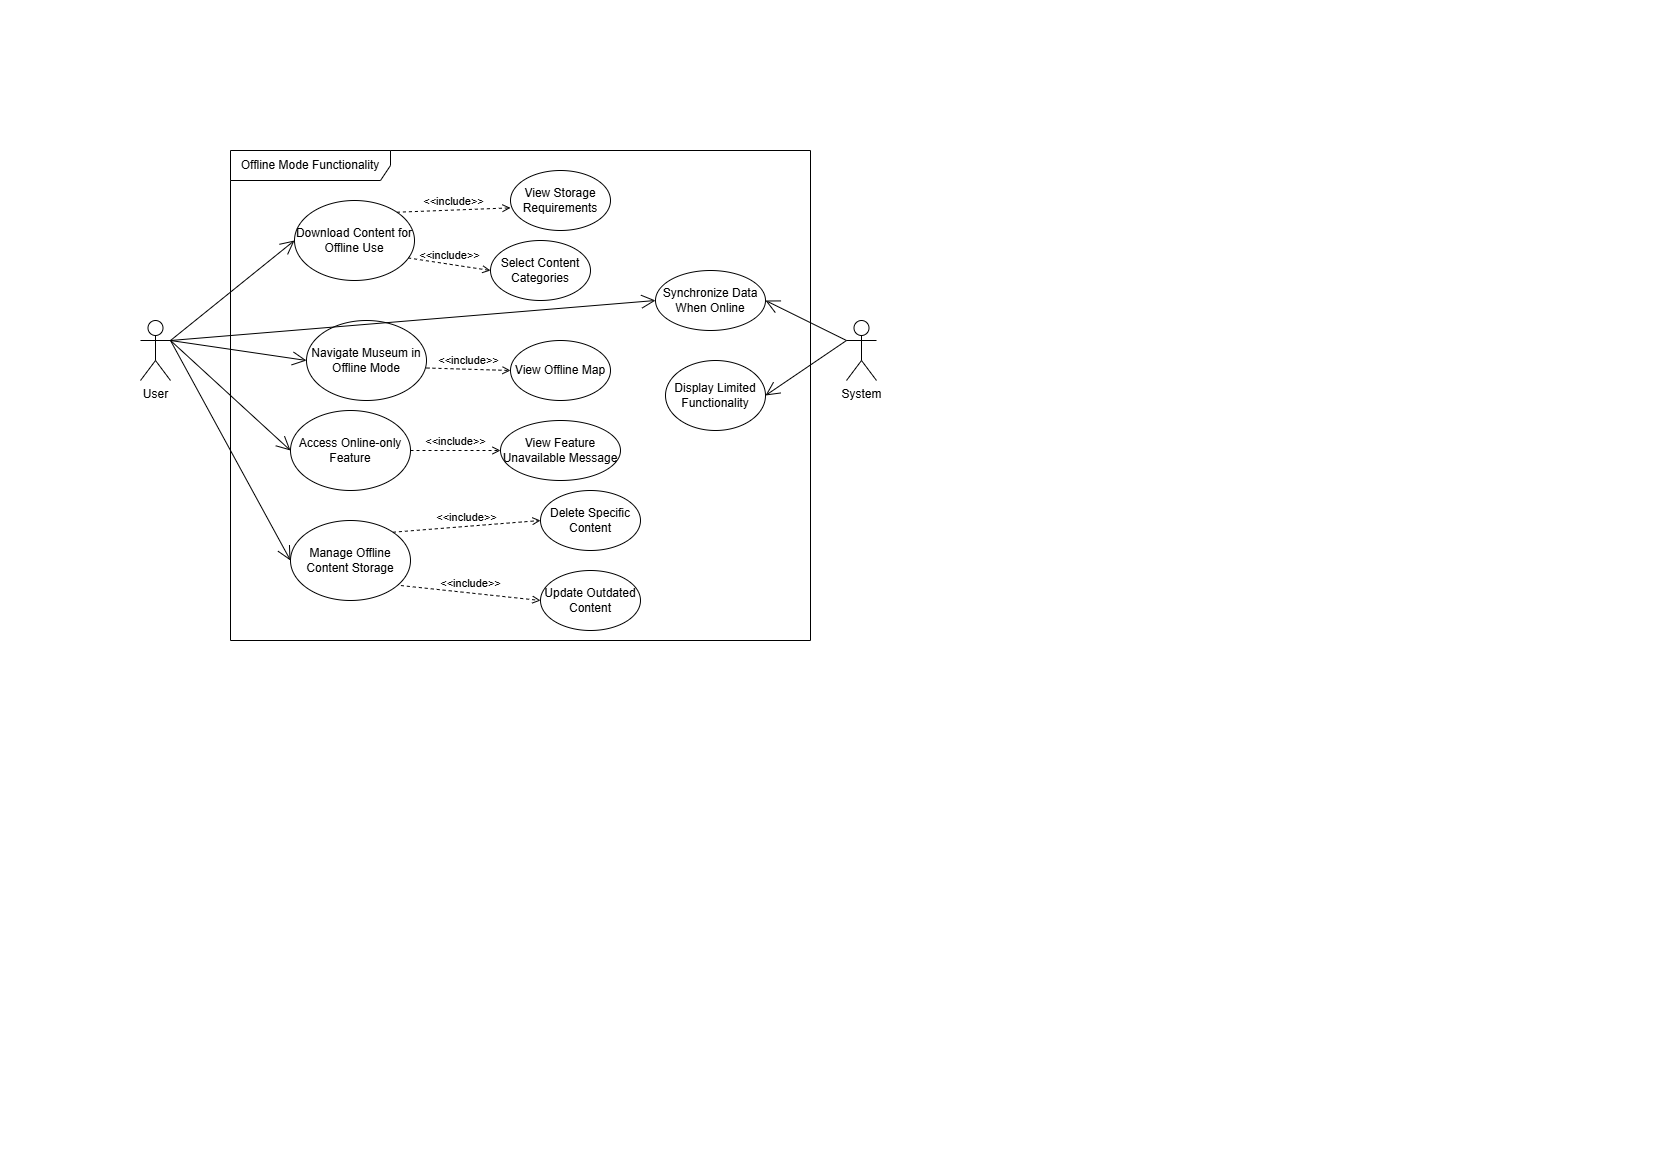

The diagram above was exported from draw.io. Its source (the exported page's mxGraphModel, read from the mxfile embedded in the PNG):
<mxGraphModel dx="1434" dy="772" grid="1" gridSize="10" guides="1" tooltips="1" connect="1" arrows="1" fold="1" page="1" pageScale="1" pageWidth="827" pageHeight="1169" math="0" shadow="0">
  <root>
    <mxCell id="WIyWlLk6GJQsqaUBKTNV-0" />
    <mxCell id="WIyWlLk6GJQsqaUBKTNV-1" parent="WIyWlLk6GJQsqaUBKTNV-0" />
    <mxCell id="lv9YnxyCzNiJ2VLWQXhp-0" value="Offline Mode Functionality" style="shape=umlFrame;whiteSpace=wrap;html=1;pointerEvents=0;recursiveResize=0;container=1;collapsible=0;width=160;" parent="WIyWlLk6GJQsqaUBKTNV-1" vertex="1">
      <mxGeometry x="230" y="150" width="580" height="490" as="geometry" />
    </mxCell>
    <mxCell id="lv9YnxyCzNiJ2VLWQXhp-1" value="Download Content for Offline Use" style="ellipse;whiteSpace=wrap;html=1;" parent="lv9YnxyCzNiJ2VLWQXhp-0" vertex="1">
      <mxGeometry x="64" y="50" width="120" height="80" as="geometry" />
    </mxCell>
    <mxCell id="lv9YnxyCzNiJ2VLWQXhp-2" value="View Storage Requirements" style="ellipse;whiteSpace=wrap;html=1;" parent="lv9YnxyCzNiJ2VLWQXhp-0" vertex="1">
      <mxGeometry x="280" y="20" width="100" height="60" as="geometry" />
    </mxCell>
    <mxCell id="lv9YnxyCzNiJ2VLWQXhp-3" value="Select Content Categories" style="ellipse;whiteSpace=wrap;html=1;" parent="lv9YnxyCzNiJ2VLWQXhp-0" vertex="1">
      <mxGeometry x="260" y="90" width="100" height="60" as="geometry" />
    </mxCell>
    <mxCell id="lv9YnxyCzNiJ2VLWQXhp-4" value="Navigate Museum in Offline Mode" style="ellipse;whiteSpace=wrap;html=1;" parent="lv9YnxyCzNiJ2VLWQXhp-0" vertex="1">
      <mxGeometry x="76" y="170" width="120" height="80" as="geometry" />
    </mxCell>
    <mxCell id="lv9YnxyCzNiJ2VLWQXhp-5" value="View Offline Map" style="ellipse;whiteSpace=wrap;html=1;" parent="lv9YnxyCzNiJ2VLWQXhp-0" vertex="1">
      <mxGeometry x="280" y="190" width="100" height="60" as="geometry" />
    </mxCell>
    <mxCell id="lv9YnxyCzNiJ2VLWQXhp-6" value="Access Online-only Feature" style="ellipse;whiteSpace=wrap;html=1;" parent="lv9YnxyCzNiJ2VLWQXhp-0" vertex="1">
      <mxGeometry x="60" y="260" width="120" height="80" as="geometry" />
    </mxCell>
    <mxCell id="lv9YnxyCzNiJ2VLWQXhp-7" value="View Feature Unavailable Message" style="ellipse;whiteSpace=wrap;html=1;" parent="lv9YnxyCzNiJ2VLWQXhp-0" vertex="1">
      <mxGeometry x="270" y="270" width="120" height="60" as="geometry" />
    </mxCell>
    <mxCell id="lv9YnxyCzNiJ2VLWQXhp-8" value="Synchronize Data When Online" style="ellipse;whiteSpace=wrap;html=1;" parent="lv9YnxyCzNiJ2VLWQXhp-0" vertex="1">
      <mxGeometry x="425" y="120" width="110" height="60" as="geometry" />
    </mxCell>
    <mxCell id="lv9YnxyCzNiJ2VLWQXhp-10" value="Manage Offline Content Storage" style="ellipse;whiteSpace=wrap;html=1;" parent="lv9YnxyCzNiJ2VLWQXhp-0" vertex="1">
      <mxGeometry x="60" y="370" width="120" height="80" as="geometry" />
    </mxCell>
    <mxCell id="lv9YnxyCzNiJ2VLWQXhp-11" value="Delete Specific Content" style="ellipse;whiteSpace=wrap;html=1;" parent="lv9YnxyCzNiJ2VLWQXhp-0" vertex="1">
      <mxGeometry x="310" y="340" width="100" height="60" as="geometry" />
    </mxCell>
    <mxCell id="lv9YnxyCzNiJ2VLWQXhp-12" value="Update Outdated Content" style="ellipse;whiteSpace=wrap;html=1;" parent="lv9YnxyCzNiJ2VLWQXhp-0" vertex="1">
      <mxGeometry x="310" y="420" width="100" height="60" as="geometry" />
    </mxCell>
    <mxCell id="lv9YnxyCzNiJ2VLWQXhp-13" value="Display Limited Functionality" style="ellipse;whiteSpace=wrap;html=1;" parent="lv9YnxyCzNiJ2VLWQXhp-0" vertex="1">
      <mxGeometry x="435" y="210" width="100" height="70" as="geometry" />
    </mxCell>
    <mxCell id="T8xEX9JWnPnyw04taqtV-0" value="&amp;lt;&amp;lt;include&amp;gt;&amp;gt;" style="html=1;verticalAlign=bottom;labelBackgroundColor=none;endArrow=open;endFill=0;dashed=1;rounded=0;entryX=0;entryY=0.623;entryDx=0;entryDy=0;entryPerimeter=0;exitX=1;exitY=0;exitDx=0;exitDy=0;" parent="lv9YnxyCzNiJ2VLWQXhp-0" source="lv9YnxyCzNiJ2VLWQXhp-1" target="lv9YnxyCzNiJ2VLWQXhp-2" edge="1">
      <mxGeometry width="160" relative="1" as="geometry">
        <mxPoint x="190" y="40" as="sourcePoint" />
        <mxPoint x="350" y="40" as="targetPoint" />
      </mxGeometry>
    </mxCell>
    <mxCell id="T8xEX9JWnPnyw04taqtV-1" value="&amp;lt;&amp;lt;include&amp;gt;&amp;gt;" style="html=1;verticalAlign=bottom;labelBackgroundColor=none;endArrow=open;endFill=0;dashed=1;rounded=0;entryX=0;entryY=0.5;entryDx=0;entryDy=0;exitX=0.947;exitY=0.718;exitDx=0;exitDy=0;exitPerimeter=0;" parent="lv9YnxyCzNiJ2VLWQXhp-0" source="lv9YnxyCzNiJ2VLWQXhp-1" target="lv9YnxyCzNiJ2VLWQXhp-3" edge="1">
      <mxGeometry width="160" relative="1" as="geometry">
        <mxPoint x="196" y="100" as="sourcePoint" />
        <mxPoint x="298" y="105" as="targetPoint" />
      </mxGeometry>
    </mxCell>
    <mxCell id="T8xEX9JWnPnyw04taqtV-3" value="&amp;lt;&amp;lt;include&amp;gt;&amp;gt;" style="html=1;verticalAlign=bottom;labelBackgroundColor=none;endArrow=open;endFill=0;dashed=1;rounded=0;entryX=0;entryY=0.5;entryDx=0;entryDy=0;exitX=1;exitY=0;exitDx=0;exitDy=0;" parent="lv9YnxyCzNiJ2VLWQXhp-0" target="lv9YnxyCzNiJ2VLWQXhp-5" edge="1">
      <mxGeometry width="160" relative="1" as="geometry">
        <mxPoint x="196" y="217.5" as="sourcePoint" />
        <mxPoint x="298" y="222.5" as="targetPoint" />
      </mxGeometry>
    </mxCell>
    <mxCell id="T8xEX9JWnPnyw04taqtV-4" value="&amp;lt;&amp;lt;include&amp;gt;&amp;gt;" style="html=1;verticalAlign=bottom;labelBackgroundColor=none;endArrow=open;endFill=0;dashed=1;rounded=0;entryX=0;entryY=0.5;entryDx=0;entryDy=0;exitX=1;exitY=0.5;exitDx=0;exitDy=0;" parent="lv9YnxyCzNiJ2VLWQXhp-0" source="lv9YnxyCzNiJ2VLWQXhp-6" target="lv9YnxyCzNiJ2VLWQXhp-7" edge="1">
      <mxGeometry width="160" relative="1" as="geometry">
        <mxPoint x="180" y="310" as="sourcePoint" />
        <mxPoint x="282" y="315" as="targetPoint" />
      </mxGeometry>
    </mxCell>
    <mxCell id="T8xEX9JWnPnyw04taqtV-5" value="&amp;lt;&amp;lt;include&amp;gt;&amp;gt;" style="html=1;verticalAlign=bottom;labelBackgroundColor=none;endArrow=open;endFill=0;dashed=1;rounded=0;entryX=0;entryY=0.5;entryDx=0;entryDy=0;exitX=1;exitY=0;exitDx=0;exitDy=0;" parent="lv9YnxyCzNiJ2VLWQXhp-0" source="lv9YnxyCzNiJ2VLWQXhp-10" target="lv9YnxyCzNiJ2VLWQXhp-11" edge="1">
      <mxGeometry width="160" relative="1" as="geometry">
        <mxPoint x="180" y="400" as="sourcePoint" />
        <mxPoint x="282" y="405" as="targetPoint" />
      </mxGeometry>
    </mxCell>
    <mxCell id="T8xEX9JWnPnyw04taqtV-6" value="&amp;lt;&amp;lt;include&amp;gt;&amp;gt;" style="html=1;verticalAlign=bottom;labelBackgroundColor=none;endArrow=open;endFill=0;dashed=1;rounded=0;entryX=0;entryY=0.5;entryDx=0;entryDy=0;exitX=0.92;exitY=0.813;exitDx=0;exitDy=0;exitPerimeter=0;" parent="lv9YnxyCzNiJ2VLWQXhp-0" source="lv9YnxyCzNiJ2VLWQXhp-10" target="lv9YnxyCzNiJ2VLWQXhp-12" edge="1">
      <mxGeometry width="160" relative="1" as="geometry">
        <mxPoint x="184" y="430" as="sourcePoint" />
        <mxPoint x="286" y="435" as="targetPoint" />
      </mxGeometry>
    </mxCell>
    <mxCell id="lv9YnxyCzNiJ2VLWQXhp-14" value="User" style="shape=umlActor;verticalLabelPosition=bottom;verticalAlign=top;html=1;" parent="WIyWlLk6GJQsqaUBKTNV-1" vertex="1">
      <mxGeometry x="140" y="320" width="30" height="60" as="geometry" />
    </mxCell>
    <mxCell id="lv9YnxyCzNiJ2VLWQXhp-15" value="System" style="shape=umlActor;verticalLabelPosition=bottom;verticalAlign=top;html=1;" parent="WIyWlLk6GJQsqaUBKTNV-1" vertex="1">
      <mxGeometry x="846" y="320" width="30" height="60" as="geometry" />
    </mxCell>
    <mxCell id="lv9YnxyCzNiJ2VLWQXhp-16" value="" style="endArrow=open;endFill=1;endSize=12;html=1;rounded=0;exitX=1;exitY=0.3333333333333333;exitDx=0;exitDy=0;exitPerimeter=0;entryX=0;entryY=0.5;entryDx=0;entryDy=0;" parent="WIyWlLk6GJQsqaUBKTNV-1" source="lv9YnxyCzNiJ2VLWQXhp-14" target="lv9YnxyCzNiJ2VLWQXhp-1" edge="1">
      <mxGeometry width="160" relative="1" as="geometry">
        <mxPoint x="436" y="300" as="sourcePoint" />
        <mxPoint x="596" y="300" as="targetPoint" />
      </mxGeometry>
    </mxCell>
    <mxCell id="lv9YnxyCzNiJ2VLWQXhp-17" value="" style="endArrow=open;endFill=1;endSize=12;html=1;rounded=0;exitX=1;exitY=0.3333333333333333;exitDx=0;exitDy=0;exitPerimeter=0;entryX=0;entryY=0.5;entryDx=0;entryDy=0;" parent="WIyWlLk6GJQsqaUBKTNV-1" source="lv9YnxyCzNiJ2VLWQXhp-14" target="lv9YnxyCzNiJ2VLWQXhp-4" edge="1">
      <mxGeometry width="160" relative="1" as="geometry">
        <mxPoint x="210" y="330" as="sourcePoint" />
        <mxPoint x="316" y="230" as="targetPoint" />
      </mxGeometry>
    </mxCell>
    <mxCell id="lv9YnxyCzNiJ2VLWQXhp-18" value="" style="endArrow=open;endFill=1;endSize=12;html=1;rounded=0;exitX=1;exitY=0.3333333333333333;exitDx=0;exitDy=0;exitPerimeter=0;entryX=0;entryY=0.5;entryDx=0;entryDy=0;" parent="WIyWlLk6GJQsqaUBKTNV-1" source="lv9YnxyCzNiJ2VLWQXhp-14" target="lv9YnxyCzNiJ2VLWQXhp-6" edge="1">
      <mxGeometry width="160" relative="1" as="geometry">
        <mxPoint x="220" y="340" as="sourcePoint" />
        <mxPoint x="326" y="340" as="targetPoint" />
      </mxGeometry>
    </mxCell>
    <mxCell id="lv9YnxyCzNiJ2VLWQXhp-19" value="" style="endArrow=open;endFill=1;endSize=12;html=1;rounded=0;exitX=1;exitY=0.3333333333333333;exitDx=0;exitDy=0;exitPerimeter=0;entryX=0;entryY=0.5;entryDx=0;entryDy=0;" parent="WIyWlLk6GJQsqaUBKTNV-1" source="lv9YnxyCzNiJ2VLWQXhp-14" target="lv9YnxyCzNiJ2VLWQXhp-10" edge="1">
      <mxGeometry width="160" relative="1" as="geometry">
        <mxPoint x="230" y="350" as="sourcePoint" />
        <mxPoint x="336" y="450" as="targetPoint" />
      </mxGeometry>
    </mxCell>
    <mxCell id="lv9YnxyCzNiJ2VLWQXhp-27" value="" style="endArrow=open;endFill=1;endSize=12;html=1;rounded=0;exitX=0;exitY=0.3333333333333333;exitDx=0;exitDy=0;exitPerimeter=0;entryX=1;entryY=0.5;entryDx=0;entryDy=0;" parent="WIyWlLk6GJQsqaUBKTNV-1" source="lv9YnxyCzNiJ2VLWQXhp-15" target="lv9YnxyCzNiJ2VLWQXhp-8" edge="1">
      <mxGeometry width="160" relative="1" as="geometry">
        <mxPoint x="856" y="330" as="sourcePoint" />
        <mxPoint x="710" y="230" as="targetPoint" />
      </mxGeometry>
    </mxCell>
    <mxCell id="lv9YnxyCzNiJ2VLWQXhp-28" value="" style="endArrow=open;endFill=1;endSize=12;html=1;rounded=0;exitX=0;exitY=0.3333333333333333;exitDx=0;exitDy=0;exitPerimeter=0;entryX=1;entryY=0.5;entryDx=0;entryDy=0;" parent="WIyWlLk6GJQsqaUBKTNV-1" source="lv9YnxyCzNiJ2VLWQXhp-15" target="lv9YnxyCzNiJ2VLWQXhp-13" edge="1">
      <mxGeometry width="160" relative="1" as="geometry">
        <mxPoint x="856" y="330" as="sourcePoint" />
        <mxPoint x="710" y="330" as="targetPoint" />
      </mxGeometry>
    </mxCell>
    <mxCell id="lv9YnxyCzNiJ2VLWQXhp-29" value="" style="endArrow=open;endFill=1;endSize=12;html=1;rounded=0;exitX=1;exitY=0.3333333333333333;exitDx=0;exitDy=0;exitPerimeter=0;entryX=0;entryY=0.5;entryDx=0;entryDy=0;" parent="WIyWlLk6GJQsqaUBKTNV-1" source="lv9YnxyCzNiJ2VLWQXhp-14" target="lv9YnxyCzNiJ2VLWQXhp-8" edge="1">
      <mxGeometry width="160" relative="1" as="geometry">
        <mxPoint x="210" y="330" as="sourcePoint" />
        <mxPoint x="596" y="300" as="targetPoint" />
      </mxGeometry>
    </mxCell>
  </root>
</mxGraphModel>